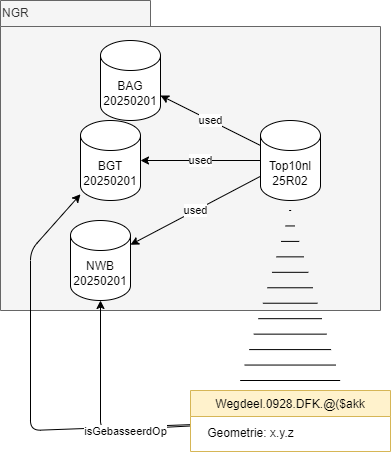

The diagram above was exported from draw.io. Its source (the exported page's mxGraphModel, read from the mxfile embedded in the PNG):
<mxGraphModel dx="1066" dy="448" grid="1" gridSize="10" guides="1" tooltips="1" connect="1" arrows="1" fold="1" page="1" pageScale="1" pageWidth="827" pageHeight="1169" math="0" shadow="0">
  <root>
    <mxCell id="0" />
    <mxCell id="1" parent="0" />
    <mxCell id="15" value="NGR" style="shape=folder;spacingTop=-1;tabWidth=150;tabHeight=26;tabPosition=left;html=1;fillColor=#f5f5f5;fontColor=#333333;strokeColor=#666666;verticalAlign=top;align=left;spacingLeft=0;" vertex="1" parent="1">
      <mxGeometry x="80" y="50" width="380" height="310" as="geometry" />
    </mxCell>
    <mxCell id="5" value="used" style="edgeStyle=none;html=1;" edge="1" parent="1" source="2" target="3">
      <mxGeometry relative="1" as="geometry" />
    </mxCell>
    <mxCell id="6" value="used" style="edgeStyle=none;html=1;" edge="1" parent="1" source="2" target="4">
      <mxGeometry relative="1" as="geometry" />
    </mxCell>
    <mxCell id="12" value="used" style="edgeStyle=none;html=1;" edge="1" parent="1" source="2" target="11">
      <mxGeometry relative="1" as="geometry" />
    </mxCell>
    <mxCell id="2" value="Top10nl&lt;div&gt;25R02&lt;/div&gt;" style="shape=cylinder3;whiteSpace=wrap;html=1;boundedLbl=1;backgroundOutline=1;size=15;" vertex="1" parent="1">
      <mxGeometry x="340" y="170" width="60" height="80" as="geometry" />
    </mxCell>
    <mxCell id="3" value="BAG&lt;div&gt;20250201&lt;/div&gt;" style="shape=cylinder3;whiteSpace=wrap;html=1;boundedLbl=1;backgroundOutline=1;size=15;" vertex="1" parent="1">
      <mxGeometry x="180" y="90" width="60" height="80" as="geometry" />
    </mxCell>
    <mxCell id="4" value="BGT&lt;div&gt;20250201&lt;/div&gt;" style="shape=cylinder3;whiteSpace=wrap;html=1;boundedLbl=1;backgroundOutline=1;size=15;" vertex="1" parent="1">
      <mxGeometry x="160" y="170" width="60" height="80" as="geometry" />
    </mxCell>
    <mxCell id="13" style="edgeStyle=none;html=1;" edge="1" parent="1" source="8" target="11">
      <mxGeometry relative="1" as="geometry">
        <Array as="points">
          <mxPoint x="180" y="480" />
        </Array>
      </mxGeometry>
    </mxCell>
    <mxCell id="14" value="isGebasseerdOp" style="edgeStyle=none;html=1;" edge="1" parent="1" source="8" target="4">
      <mxGeometry x="-0.6856" y="4" relative="1" as="geometry">
        <Array as="points">
          <mxPoint x="110" y="480" />
          <mxPoint x="110" y="300" />
        </Array>
        <mxPoint as="offset" />
      </mxGeometry>
    </mxCell>
    <mxCell id="8" value="Wegdeel.0928.DFK.@($akk" style="swimlane;fontStyle=0;childLayout=stackLayout;horizontal=1;startSize=26;fillColor=#fff2cc;horizontalStack=0;resizeParent=1;resizeParentMax=0;resizeLast=0;collapsible=1;marginBottom=0;strokeColor=#d6b656;" vertex="1" parent="1">
      <mxGeometry x="270" y="440" width="200" height="61" as="geometry" />
    </mxCell>
    <mxCell id="9" value="" style="shape=mxgraph.arrows2.wedgeArrowDashed2;html=1;bendable=0;startWidth=50;stepSize=15;" edge="1" parent="1">
      <mxGeometry width="100" height="100" relative="1" as="geometry">
        <mxPoint x="369.65999999999997" y="430" as="sourcePoint" />
        <mxPoint x="369.65999999999997" y="260" as="targetPoint" />
      </mxGeometry>
    </mxCell>
    <mxCell id="10" value="Geometrie: x.y.z" style="text;html=1;align=center;verticalAlign=middle;resizable=0;points=[];autosize=1;strokeColor=none;fillColor=none;" vertex="1" parent="1">
      <mxGeometry x="275" y="468" width="110" height="30" as="geometry" />
    </mxCell>
    <mxCell id="11" value="NWB&lt;div&gt;20250201&lt;/div&gt;" style="shape=cylinder3;whiteSpace=wrap;html=1;boundedLbl=1;backgroundOutline=1;size=15;" vertex="1" parent="1">
      <mxGeometry x="150" y="270" width="60" height="80" as="geometry" />
    </mxCell>
  </root>
</mxGraphModel>